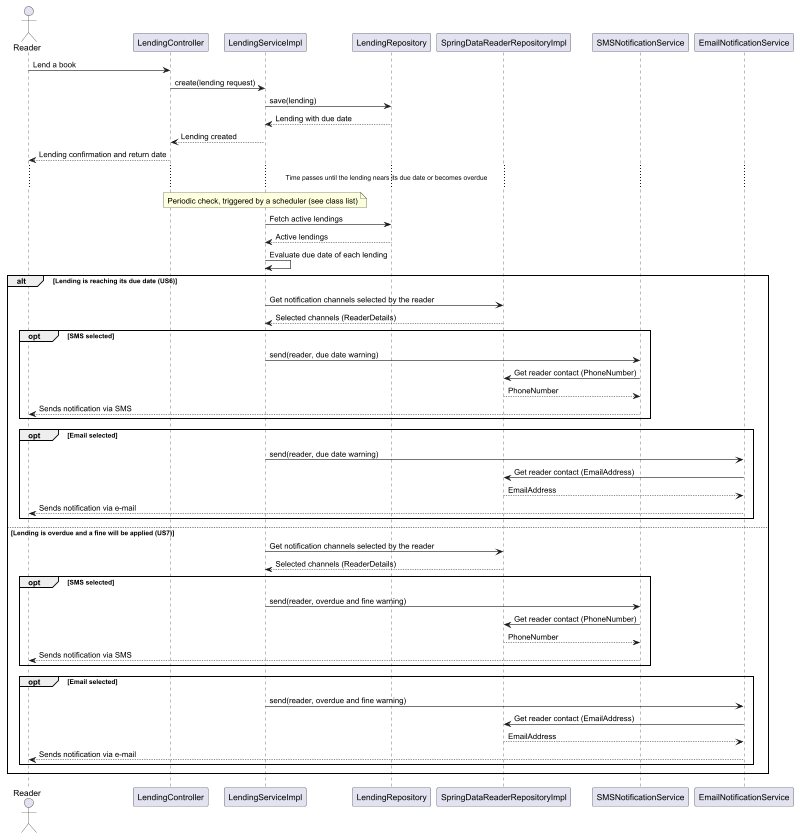

The diagram above was rendered by PlantUML. Its source (embedded in the PNG):
@startuml
actor Reader
participant "LendingController" as API
participant "LendingServiceImpl" as Lending
participant "LendingRepository" as LRepo
participant "SpringDataReaderRepositoryImpl" as RRepo
participant "SMSNotificationService" as SMS
participant "EmailNotificationService" as Email

Reader -> API : Lend a book
API -> Lending : create(lending request)
Lending -> LRepo : save(lending)
LRepo --> Lending : Lending with due date
Lending --> API : Lending created
API --> Reader : Lending confirmation and return date

... Time passes until the lending nears its due date or becomes overdue ...

note over Lending : Periodic check, triggered by a scheduler (see class list)
Lending -> LRepo : Fetch active lendings
LRepo --> Lending : Active lendings
Lending -> Lending : Evaluate due date of each lending

alt Lending is reaching its due date (US6)
    Lending -> RRepo : Get notification channels selected by the reader
    RRepo --> Lending : Selected channels (ReaderDetails)
    opt SMS selected
        Lending -> SMS : send(reader, due date warning)
        SMS -> RRepo : Get reader contact (PhoneNumber)
        RRepo --> SMS : PhoneNumber
        SMS --> Reader : Sends notification via SMS
    end
    opt Email selected
        Lending -> Email : send(reader, due date warning)
        Email -> RRepo : Get reader contact (EmailAddress)
        RRepo --> Email : EmailAddress
        Email --> Reader : Sends notification via e-mail
    end
else Lending is overdue and a fine will be applied (US7)
    Lending -> RRepo : Get notification channels selected by the reader
    RRepo --> Lending : Selected channels (ReaderDetails)
    opt SMS selected
        Lending -> SMS : send(reader, overdue and fine warning)
        SMS -> RRepo : Get reader contact (PhoneNumber)
        RRepo --> SMS : PhoneNumber
        SMS --> Reader : Sends notification via SMS
    end
    opt Email selected
        Lending -> Email : send(reader, overdue and fine warning)
        Email -> RRepo : Get reader contact (EmailAddress)
        RRepo --> Email : EmailAddress
        Email --> Reader : Sends notification via e-mail
    end
end
@enduml